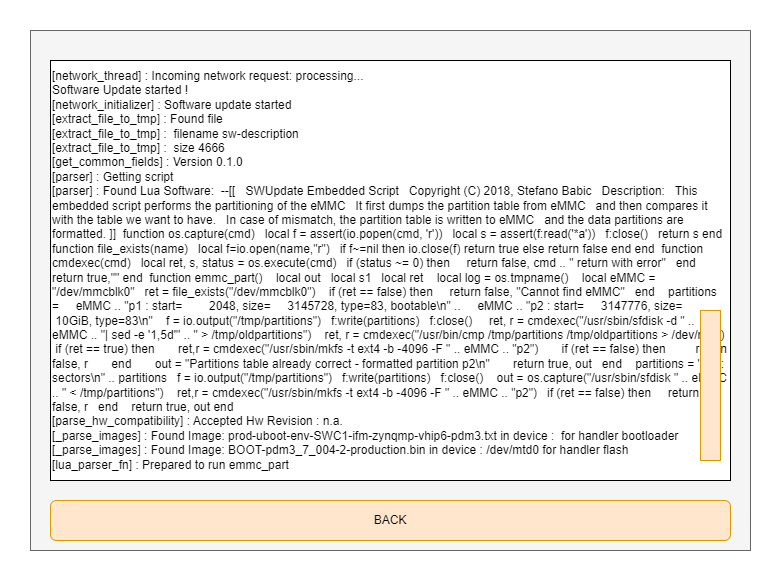

The diagram above was exported from draw.io. Its source (the exported page's mxGraphModel, read from the mxfile embedded in the PNG):
<mxGraphModel dx="946" dy="613" grid="1" gridSize="10" guides="1" tooltips="1" connect="1" arrows="1" fold="1" page="1" pageScale="1" pageWidth="850" pageHeight="1100" math="0" shadow="0">
  <root>
    <mxCell id="0" />
    <mxCell id="1" parent="0" />
    <mxCell id="1g5rWVCfG-hTQ_V3vgPB-1" value="" style="rounded=0;whiteSpace=wrap;html=1;fillColor=#f5f5f5;fontColor=#333333;strokeColor=#666666;" parent="1" vertex="1">
      <mxGeometry x="80" y="120" width="720" height="520" as="geometry" />
    </mxCell>
    <mxCell id="gLuJN_FQLhjs2XcMpuyX-2" value="BACK" style="rounded=1;whiteSpace=wrap;html=1;fillColor=#ffe6cc;strokeColor=#d79b00;" parent="1" vertex="1">
      <mxGeometry x="100" y="590" width="680" height="40" as="geometry" />
    </mxCell>
    <mxCell id="gLuJN_FQLhjs2XcMpuyX-3" value="&lt;div&gt;[network_thread] : Incoming network request: processing...&lt;/div&gt;&lt;div&gt;Software Update started !&lt;/div&gt;&lt;div&gt;[network_initializer] : Software update started&lt;/div&gt;&lt;div&gt;[extract_file_to_tmp] : Found file&lt;/div&gt;&lt;div&gt;[extract_file_to_tmp] :&amp;nbsp; filename sw-description&lt;/div&gt;&lt;div&gt;[extract_file_to_tmp] :&amp;nbsp; size 4666&lt;/div&gt;&lt;div&gt;[get_common_fields] : Version 0.1.0&lt;/div&gt;&lt;div&gt;[parser] : Getting script&lt;/div&gt;&lt;div&gt;[parser] : Found Lua Software:&amp;nbsp; --[[&amp;nbsp; &amp;nbsp;SWUpdate Embedded Script&amp;nbsp; &amp;nbsp;Copyright (C) 2018, Stefano Babic&amp;nbsp; &amp;nbsp;Description:&amp;nbsp; &amp;nbsp;This embedded script performs the partitioning of the eMMC&amp;nbsp; &amp;nbsp;It first dumps the partition table from eMMC&amp;nbsp; &amp;nbsp;and then compares it with the table we want to have.&amp;nbsp; &amp;nbsp;In case of mismatch, the partition table is written to eMMC&amp;nbsp; &amp;nbsp;and the data partitions are formatted. ]]&amp;nbsp; function os.capture(cmd)&amp;nbsp; &amp;nbsp;local f = assert(io.popen(cmd, 'r'))&amp;nbsp; &amp;nbsp;local s = assert(f:read('*a'))&amp;nbsp; &amp;nbsp;f:close()&amp;nbsp; &amp;nbsp;return s end&amp;nbsp; function file_exists(name)&amp;nbsp; &amp;nbsp;local f=io.open(name,&quot;r&quot;)&amp;nbsp; &amp;nbsp;if f~=nil then io.close(f) return true else return false end end&amp;nbsp; function cmdexec(cmd)&amp;nbsp; &amp;nbsp;local ret, s, status = os.execute(cmd)&amp;nbsp; &amp;nbsp;if (status ~= 0) then&amp;nbsp; &amp;nbsp; &amp;nbsp;return false, cmd .. &quot; return with error&quot;&amp;nbsp; &amp;nbsp;end&amp;nbsp; &amp;nbsp; return true,&quot;&quot; end&amp;nbsp; function emmc_part()&amp;nbsp; &amp;nbsp; local out&amp;nbsp; &amp;nbsp;local s1&amp;nbsp; &amp;nbsp;local ret&amp;nbsp; &amp;nbsp; local log = os.tmpname()&amp;nbsp; &amp;nbsp; local eMMC = &quot;/dev/mmcblk0&quot;&amp;nbsp; &amp;nbsp;ret = file_exists(&quot;/dev/mmcblk0&quot;)&amp;nbsp; &amp;nbsp; if (ret == false) then&amp;nbsp; &amp;nbsp; &amp;nbsp;return false, &quot;Cannot find eMMC&quot;&amp;nbsp; &amp;nbsp;end&amp;nbsp; &amp;nbsp; partitions =&amp;nbsp; &amp;nbsp; &amp;nbsp;eMMC .. &quot;p1 : start=&amp;nbsp; &amp;nbsp; &amp;nbsp; &amp;nbsp; 2048, size=&amp;nbsp; &amp;nbsp; &amp;nbsp;3145728, type=83, bootable\n&quot; ..&amp;nbsp; &amp;nbsp; &amp;nbsp;eMMC .. &quot;p2 : start=&amp;nbsp; &amp;nbsp; &amp;nbsp;3147776, size=&amp;nbsp; &amp;nbsp; &amp;nbsp; &amp;nbsp;10GiB, type=83\n&quot;&amp;nbsp; &amp;nbsp; f = io.output(&quot;/tmp/partitions&quot;)&amp;nbsp; &amp;nbsp;f:write(partitions)&amp;nbsp; &amp;nbsp;f:close()&amp;nbsp; &amp;nbsp; &amp;nbsp;ret, r = cmdexec(&quot;/usr/sbin/sfdisk -d &quot; .. eMMC .. &quot;| sed -e '1,5d'&quot; .. &quot; &amp;gt; /tmp/oldpartitions&quot;)&amp;nbsp; &amp;nbsp; ret, r = cmdexec(&quot;/usr/bin/cmp /tmp/partitions /tmp/oldpartitions &amp;gt; /dev/null&quot;)&amp;nbsp; &amp;nbsp;if (ret == true) then&amp;nbsp; &amp;nbsp; &amp;nbsp; &amp;nbsp;ret,r = cmdexec(&quot;/usr/sbin/mkfs -t ext4 -b -4096 -F &quot; .. eMMC .. &quot;p2&quot;)&amp;nbsp; &amp;nbsp; &amp;nbsp; &amp;nbsp;if (ret == false) then&amp;nbsp; &amp;nbsp; &amp;nbsp; &amp;nbsp; &amp;nbsp;return false, r&amp;nbsp; &amp;nbsp; &amp;nbsp; &amp;nbsp;end&amp;nbsp; &amp;nbsp; &amp;nbsp; &amp;nbsp;out = &quot;Partitions table already correct - formatted partition p2\n&quot;&amp;nbsp; &amp;nbsp; &amp;nbsp; &amp;nbsp;return true, out&amp;nbsp; &amp;nbsp;end&amp;nbsp; &amp;nbsp; partitions = &quot;unit: sectors\n&quot; .. partitions&amp;nbsp; &amp;nbsp;f = io.output(&quot;/tmp/partitions&quot;)&amp;nbsp; &amp;nbsp;f:write(partitions)&amp;nbsp; &amp;nbsp;f:close()&amp;nbsp; &amp;nbsp; out = os.capture(&quot;/usr/sbin/sfdisk &quot; .. eMMC .. &quot; &amp;lt; /tmp/partitions&quot;)&amp;nbsp; &amp;nbsp; ret,r = cmdexec(&quot;/usr/sbin/mkfs -t ext4 -b -4096 -F &quot; .. eMMC .. &quot;p2&quot;)&amp;nbsp; &amp;nbsp;if (ret == false) then&amp;nbsp; &amp;nbsp; &amp;nbsp;return false, r&amp;nbsp; &amp;nbsp;end&amp;nbsp; &amp;nbsp; return true, out end&lt;/div&gt;&lt;div&gt;[parse_hw_compatibility] : Accepted Hw Revision : n.a.&lt;/div&gt;&lt;div&gt;[_parse_images] : Found Image: prod-uboot-env-SWC1-ifm-zynqmp-vhip6-pdm3.txt in device :&amp;nbsp; for handler bootloader&lt;/div&gt;&lt;div&gt;[_parse_images] : Found Image: BOOT-pdm3_7_004-2-production.bin in device : /dev/mtd0 for handler flash&lt;/div&gt;&lt;div&gt;[lua_parser_fn] : Prepared to run emmc_part&lt;/div&gt;" style="rounded=0;whiteSpace=wrap;html=1;align=left;" parent="1" vertex="1">
      <mxGeometry x="100" y="150" width="680" height="420" as="geometry" />
    </mxCell>
    <mxCell id="gLuJN_FQLhjs2XcMpuyX-5" value="" style="rounded=0;whiteSpace=wrap;html=1;fillColor=#ffe6cc;strokeColor=#d79b00;" parent="1" vertex="1">
      <mxGeometry x="750" y="400" width="20" height="150" as="geometry" />
    </mxCell>
  </root>
</mxGraphModel>